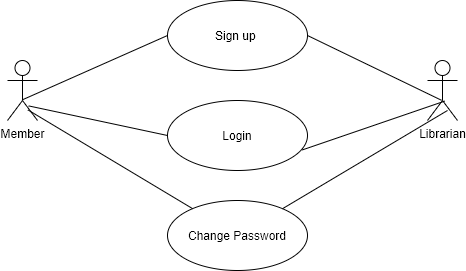

The diagram above was exported from draw.io. Its source (the exported page's mxGraphModel, read from the mxfile embedded in the PNG):
<mxGraphModel dx="1038" dy="555" grid="1" gridSize="10" guides="1" tooltips="1" connect="1" arrows="1" fold="1" page="1" pageScale="1" pageWidth="827" pageHeight="1169" math="0" shadow="0">
  <root>
    <mxCell id="0" />
    <mxCell id="1" parent="0" />
    <mxCell id="xiw66YA1OBABESL2F6so-1" value="Member" style="shape=umlActor;verticalLabelPosition=bottom;verticalAlign=top;html=1;" vertex="1" parent="1">
      <mxGeometry x="160" y="120" width="30" height="60" as="geometry" />
    </mxCell>
    <mxCell id="xiw66YA1OBABESL2F6so-2" value="Librarian" style="shape=umlActor;verticalLabelPosition=bottom;verticalAlign=top;html=1;" vertex="1" parent="1">
      <mxGeometry x="580" y="120" width="30" height="60" as="geometry" />
    </mxCell>
    <mxCell id="xiw66YA1OBABESL2F6so-11" value="Sign up&amp;nbsp;" style="ellipse;whiteSpace=wrap;html=1;" vertex="1" parent="1">
      <mxGeometry x="320" y="60" width="140" height="70" as="geometry" />
    </mxCell>
    <mxCell id="xiw66YA1OBABESL2F6so-12" value="Login" style="ellipse;whiteSpace=wrap;html=1;" vertex="1" parent="1">
      <mxGeometry x="320" y="160" width="140" height="70" as="geometry" />
    </mxCell>
    <mxCell id="xiw66YA1OBABESL2F6so-13" value="Change Password" style="ellipse;whiteSpace=wrap;html=1;" vertex="1" parent="1">
      <mxGeometry x="320" y="260" width="140" height="70" as="geometry" />
    </mxCell>
    <mxCell id="xiw66YA1OBABESL2F6so-17" value="" style="endArrow=none;html=1;rounded=0;exitX=0.52;exitY=0.65;exitDx=0;exitDy=0;exitPerimeter=0;entryX=0;entryY=0.5;entryDx=0;entryDy=0;" edge="1" parent="1" source="xiw66YA1OBABESL2F6so-1" target="xiw66YA1OBABESL2F6so-11">
      <mxGeometry width="50" height="50" relative="1" as="geometry">
        <mxPoint x="390" y="310" as="sourcePoint" />
        <mxPoint x="310" y="100" as="targetPoint" />
      </mxGeometry>
    </mxCell>
    <mxCell id="xiw66YA1OBABESL2F6so-18" value="" style="endArrow=none;html=1;rounded=0;entryX=0.467;entryY=0.663;entryDx=0;entryDy=0;entryPerimeter=0;exitX=1;exitY=0.5;exitDx=0;exitDy=0;" edge="1" parent="1" source="xiw66YA1OBABESL2F6so-11" target="xiw66YA1OBABESL2F6so-2">
      <mxGeometry width="50" height="50" relative="1" as="geometry">
        <mxPoint x="390" y="310" as="sourcePoint" />
        <mxPoint x="440" y="260" as="targetPoint" />
      </mxGeometry>
    </mxCell>
    <mxCell id="xiw66YA1OBABESL2F6so-19" value="" style="endArrow=none;html=1;rounded=0;entryX=0.573;entryY=0.677;entryDx=0;entryDy=0;entryPerimeter=0;exitX=0.963;exitY=0.706;exitDx=0;exitDy=0;exitPerimeter=0;" edge="1" parent="1" source="xiw66YA1OBABESL2F6so-12" target="xiw66YA1OBABESL2F6so-2">
      <mxGeometry width="50" height="50" relative="1" as="geometry">
        <mxPoint x="390" y="310" as="sourcePoint" />
        <mxPoint x="440" y="260" as="targetPoint" />
      </mxGeometry>
    </mxCell>
    <mxCell id="xiw66YA1OBABESL2F6so-20" value="" style="endArrow=none;html=1;rounded=0;entryX=0.707;entryY=0.757;entryDx=0;entryDy=0;entryPerimeter=0;exitX=0;exitY=0.5;exitDx=0;exitDy=0;" edge="1" parent="1" source="xiw66YA1OBABESL2F6so-12" target="xiw66YA1OBABESL2F6so-1">
      <mxGeometry width="50" height="50" relative="1" as="geometry">
        <mxPoint x="390" y="310" as="sourcePoint" />
        <mxPoint x="440" y="260" as="targetPoint" />
      </mxGeometry>
    </mxCell>
    <mxCell id="xiw66YA1OBABESL2F6so-21" value="" style="endArrow=none;html=1;rounded=0;entryX=0.667;entryY=0.833;entryDx=0;entryDy=0;entryPerimeter=0;" edge="1" parent="1" source="xiw66YA1OBABESL2F6so-13" target="xiw66YA1OBABESL2F6so-2">
      <mxGeometry width="50" height="50" relative="1" as="geometry">
        <mxPoint x="390" y="310" as="sourcePoint" />
        <mxPoint x="440" y="260" as="targetPoint" />
      </mxGeometry>
    </mxCell>
    <mxCell id="xiw66YA1OBABESL2F6so-22" value="" style="endArrow=none;html=1;rounded=0;exitX=0.68;exitY=0.823;exitDx=0;exitDy=0;exitPerimeter=0;" edge="1" parent="1" source="xiw66YA1OBABESL2F6so-1" target="xiw66YA1OBABESL2F6so-13">
      <mxGeometry width="50" height="50" relative="1" as="geometry">
        <mxPoint x="390" y="310" as="sourcePoint" />
        <mxPoint x="440" y="260" as="targetPoint" />
      </mxGeometry>
    </mxCell>
  </root>
</mxGraphModel>